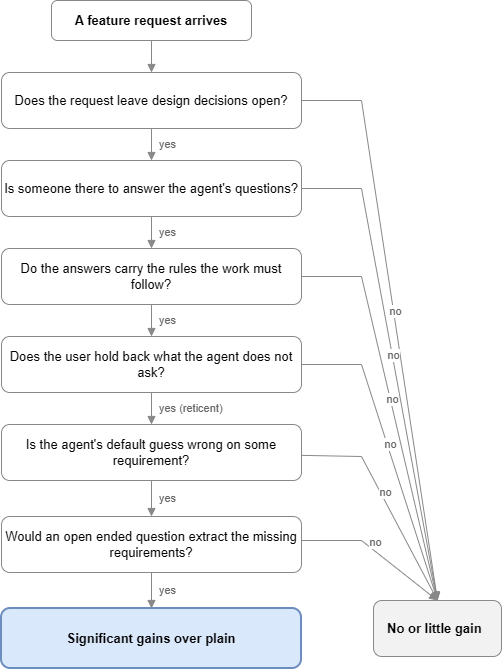

The diagram above was exported from draw.io. Its source (the exported page's mxGraphModel, read from the mxfile embedded in the PNG):
<mxGraphModel dx="682" dy="825" grid="1" gridSize="4" guides="1" tooltips="1" connect="1" arrows="1" fold="1" page="1" pageScale="1" pageWidth="760" pageHeight="868" math="0" shadow="0">
  <root>
    <mxCell id="0" />
    <mxCell id="1" parent="0" />
    <mxCell id="start" parent="1" style="rounded=1;whiteSpace=wrap;html=1;fontSize=13;fontStyle=1;fillColor=default;strokeColor=#888888;" value="A feature request arrives" vertex="1">
      <mxGeometry height="40" width="200" x="74" y="84" as="geometry" />
    </mxCell>
    <mxCell id="q1" parent="1" style="rounded=1;whiteSpace=wrap;html=1;fontSize=13;fillColor=default;strokeColor=#888888;" value="Does the request leave design decisions open?" vertex="1">
      <mxGeometry height="56" width="300" x="24" y="156" as="geometry" />
    </mxCell>
    <mxCell id="estart-q1" edge="1" parent="1" source="start" style="endArrow=block;endFill=1;html=1;rounded=0;fontSize=11;fontColor=#666666;strokeColor=#888888;labelPosition=right;align=left;spacingLeft=6;" target="q1" value="">
      <mxGeometry relative="1" as="geometry" />
    </mxCell>
    <mxCell id="eq1-o1" edge="1" parent="1" source="q1" style="endArrow=block;endFill=1;html=1;rounded=0;fontSize=11;fontColor=#666666;strokeColor=#888888;verticalAlign=bottom;entryX=0.5;entryY=0;entryDx=0;entryDy=0;" target="o7" value="no">
      <mxGeometry relative="1" as="geometry">
        <Array as="points">
          <mxPoint x="384" y="184" />
        </Array>
        <mxPoint x="400" y="184" as="targetPoint" />
      </mxGeometry>
    </mxCell>
    <mxCell id="q2" parent="1" style="rounded=1;whiteSpace=wrap;html=1;fontSize=13;fillColor=default;strokeColor=#888888;" value="Is someone there to answer the agent's questions?" vertex="1">
      <mxGeometry height="56" width="300" x="24" y="244" as="geometry" />
    </mxCell>
    <mxCell id="eq1-q2" edge="1" parent="1" source="q1" style="endArrow=block;endFill=1;html=1;rounded=0;fontSize=11;fontColor=#666666;strokeColor=#888888;labelPosition=right;align=left;spacingLeft=6;" target="q2" value="yes">
      <mxGeometry relative="1" as="geometry" />
    </mxCell>
    <mxCell id="eq2-o2" edge="1" parent="1" source="q2" style="endArrow=block;endFill=1;html=1;rounded=0;fontSize=11;fontColor=#666666;strokeColor=#888888;verticalAlign=bottom;entryX=0.5;entryY=0;entryDx=0;entryDy=0;" target="o7" value="no">
      <mxGeometry relative="1" as="geometry">
        <Array as="points">
          <mxPoint x="384" y="272" />
        </Array>
        <mxPoint x="400" y="272" as="targetPoint" />
      </mxGeometry>
    </mxCell>
    <mxCell id="q3" parent="1" style="rounded=1;whiteSpace=wrap;html=1;fontSize=13;fillColor=default;strokeColor=#888888;" value="Do the answers carry the rules the work must follow?" vertex="1">
      <mxGeometry height="56" width="300" x="24" y="332" as="geometry" />
    </mxCell>
    <mxCell id="eq2-q3" edge="1" parent="1" source="q2" style="endArrow=block;endFill=1;html=1;rounded=0;fontSize=11;fontColor=#666666;strokeColor=#888888;labelPosition=right;align=left;spacingLeft=6;" target="q3" value="yes">
      <mxGeometry relative="1" as="geometry" />
    </mxCell>
    <mxCell id="eq3-o3" edge="1" parent="1" source="q3" style="endArrow=block;endFill=1;html=1;rounded=0;fontSize=11;fontColor=#666666;strokeColor=#888888;verticalAlign=bottom;entryX=0.5;entryY=0;entryDx=0;entryDy=0;" target="o7" value="no">
      <mxGeometry relative="1" as="geometry">
        <Array as="points">
          <mxPoint x="384" y="360" />
        </Array>
        <mxPoint x="400" y="360" as="targetPoint" />
      </mxGeometry>
    </mxCell>
    <mxCell id="q4" parent="1" style="rounded=1;whiteSpace=wrap;html=1;fontSize=13;fillColor=default;strokeColor=#888888;" value="Does the user hold back what the agent does not ask?" vertex="1">
      <mxGeometry height="56" width="300" x="24" y="420" as="geometry" />
    </mxCell>
    <mxCell id="eq3-q4" edge="1" parent="1" source="q3" style="endArrow=block;endFill=1;html=1;rounded=0;fontSize=11;fontColor=#666666;strokeColor=#888888;labelPosition=right;align=left;spacingLeft=6;" target="q4" value="yes">
      <mxGeometry relative="1" as="geometry" />
    </mxCell>
    <mxCell id="eq4-o4" edge="1" parent="1" source="q4" style="endArrow=block;endFill=1;html=1;rounded=0;fontSize=11;fontColor=#666666;strokeColor=#888888;verticalAlign=bottom;entryX=0.5;entryY=0;entryDx=0;entryDy=0;" target="o7" value="no">
      <mxGeometry relative="1" as="geometry">
        <Array as="points">
          <mxPoint x="384" y="448" />
        </Array>
        <mxPoint x="400" y="448" as="targetPoint" />
      </mxGeometry>
    </mxCell>
    <mxCell id="q5" parent="1" style="rounded=1;whiteSpace=wrap;html=1;fontSize=13;fillColor=default;strokeColor=#888888;" value="Is the agent's default guess wrong on some requirement?" vertex="1">
      <mxGeometry height="56" width="300" x="24" y="508" as="geometry" />
    </mxCell>
    <mxCell id="eq4-q5" edge="1" parent="1" source="q4" style="endArrow=block;endFill=1;html=1;rounded=0;fontSize=11;fontColor=#666666;strokeColor=#888888;labelPosition=right;align=left;spacingLeft=6;" target="q5" value="yes (reticent)">
      <mxGeometry relative="1" as="geometry" />
    </mxCell>
    <mxCell id="eq5-o5" edge="1" parent="1" source="q5" style="endArrow=block;endFill=1;html=1;rounded=0;fontSize=11;fontColor=#666666;strokeColor=#888888;verticalAlign=bottom;entryX=0.5;entryY=0;entryDx=0;entryDy=0;" target="o7" value="no">
      <mxGeometry relative="1" as="geometry">
        <Array as="points">
          <mxPoint x="384" y="540" />
        </Array>
        <mxPoint x="400" y="536" as="targetPoint" />
      </mxGeometry>
    </mxCell>
    <mxCell id="eq5-q6" edge="1" parent="1" source="q5" style="endArrow=block;endFill=1;html=1;rounded=0;fontSize=11;fontColor=#666666;strokeColor=#888888;labelPosition=right;align=left;spacingLeft=6;entryX=0.5;entryY=0;entryDx=0;entryDy=0;" target="q7" value="yes">
      <mxGeometry relative="1" as="geometry">
        <mxPoint x="174" y="596" as="targetPoint" />
      </mxGeometry>
    </mxCell>
    <mxCell id="eq6-o6" edge="1" parent="1" style="endArrow=block;endFill=1;html=1;rounded=0;fontSize=11;fontColor=#666666;strokeColor=#888888;verticalAlign=bottom;entryX=0.5;entryY=0;entryDx=0;entryDy=0;" target="o7" value="no">
      <mxGeometry relative="1" as="geometry">
        <Array as="points">
          <mxPoint x="384" y="624" />
        </Array>
        <mxPoint x="324" y="624.0000000000002" as="sourcePoint" />
        <mxPoint x="400" y="624.0000000000002" as="targetPoint" />
      </mxGeometry>
    </mxCell>
    <mxCell id="q7" parent="1" style="rounded=1;whiteSpace=wrap;html=1;fontSize=13;fillColor=default;strokeColor=#888888;" value="Would an open ended question extract the missing requirements?" vertex="1">
      <mxGeometry height="56" width="300" x="24" y="600" as="geometry" />
    </mxCell>
    <mxCell id="o7" parent="1" style="rounded=1;whiteSpace=wrap;html=1;align=left;spacingLeft=12;fontSize=13;fillColor=light-dark(#F2F2F2,#330000);strokeColor=#888888;" value="&lt;b&gt;No or little gain&lt;/b&gt;" vertex="1">
      <mxGeometry height="56" width="128" x="396" y="684" as="geometry" />
    </mxCell>
    <mxCell id="final" parent="1" style="rounded=1;whiteSpace=wrap;html=1;fontSize=13;fillColor=#DAE8FC;strokeColor=#6C8EBF;strokeWidth=2;" value="&lt;b&gt;Significant gains over plain&lt;/b&gt;" vertex="1">
      <mxGeometry height="60" width="300" x="24" y="692" as="geometry" />
    </mxCell>
    <mxCell id="eq7-final" edge="1" parent="1" source="q7" style="endArrow=block;endFill=1;html=1;rounded=0;fontSize=11;fontColor=#666666;strokeColor=#888888;labelPosition=right;align=left;spacingLeft=6;" target="final" value="yes">
      <mxGeometry relative="1" as="geometry" />
    </mxCell>
  </root>
</mxGraphModel>